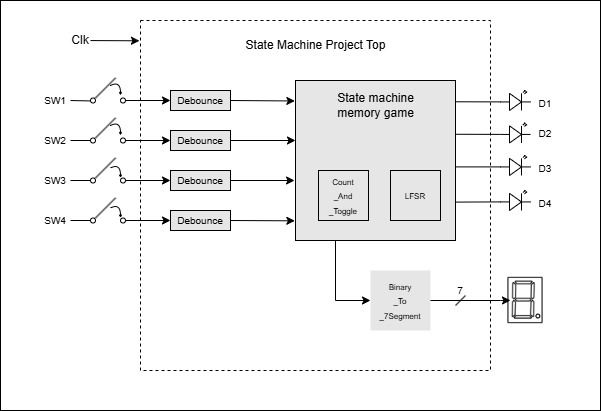

The diagram above was exported from draw.io. Its source (the exported page's mxGraphModel, read from the mxfile embedded in the PNG):
<mxGraphModel dx="786" dy="457" grid="1" gridSize="10" guides="1" tooltips="1" connect="1" arrows="1" fold="1" page="1" pageScale="1" pageWidth="850" pageHeight="1100" math="0" shadow="0">
  <root>
    <mxCell id="0" />
    <mxCell id="1" parent="0" />
    <mxCell id="4U_-m0zaXCtohNVBjF5Q-3" value="" style="whiteSpace=wrap;html=1;aspect=fixed;dashed=1;movable=1;resizable=1;rotatable=1;deletable=1;editable=1;locked=0;connectable=1;" parent="1" vertex="1">
      <mxGeometry x="270" y="40" width="350" height="350" as="geometry" />
    </mxCell>
    <mxCell id="4U_-m0zaXCtohNVBjF5Q-4" value="State Machine Project Top" style="text;html=1;align=center;verticalAlign=middle;whiteSpace=wrap;rounded=0;" parent="1" vertex="1">
      <mxGeometry x="372.5" y="50" width="145" height="30" as="geometry" />
    </mxCell>
    <mxCell id="4U_-m0zaXCtohNVBjF5Q-75" style="edgeStyle=none;rounded=0;orthogonalLoop=1;jettySize=auto;html=1;exitX=0.25;exitY=1;exitDx=0;exitDy=0;entryX=0;entryY=0.5;entryDx=0;entryDy=0;" parent="1" source="4U_-m0zaXCtohNVBjF5Q-5" target="4U_-m0zaXCtohNVBjF5Q-74" edge="1">
      <mxGeometry relative="1" as="geometry">
        <Array as="points">
          <mxPoint x="465" y="320" />
        </Array>
      </mxGeometry>
    </mxCell>
    <mxCell id="4U_-m0zaXCtohNVBjF5Q-5" value="" style="whiteSpace=wrap;html=1;aspect=fixed;fillColor=#E6E6E6;" parent="1" vertex="1">
      <mxGeometry x="425" y="100" width="160" height="160" as="geometry" />
    </mxCell>
    <mxCell id="4U_-m0zaXCtohNVBjF5Q-6" value="State machine memory game" style="text;html=1;align=center;verticalAlign=middle;whiteSpace=wrap;rounded=0;" parent="1" vertex="1">
      <mxGeometry x="462.5" y="110" width="85" height="30" as="geometry" />
    </mxCell>
    <mxCell id="4U_-m0zaXCtohNVBjF5Q-7" value="" style="whiteSpace=wrap;html=1;aspect=fixed;fillColor=#E6E6E6;" parent="1" vertex="1">
      <mxGeometry x="448" y="190" width="50" height="50" as="geometry" />
    </mxCell>
    <mxCell id="4U_-m0zaXCtohNVBjF5Q-8" value="" style="whiteSpace=wrap;html=1;aspect=fixed;fillColor=#E6E6E6;" parent="1" vertex="1">
      <mxGeometry x="520" y="190" width="50" height="50" as="geometry" />
    </mxCell>
    <mxCell id="4U_-m0zaXCtohNVBjF5Q-9" value="&lt;font style=&quot;font-size: 8px;&quot;&gt;Count&lt;/font&gt;&lt;div&gt;&lt;font style=&quot;font-size: 8px;&quot;&gt;_&lt;/font&gt;&lt;span style=&quot;font-size: 8px; background-color: initial;&quot;&gt;And&lt;/span&gt;&lt;/div&gt;&lt;div&gt;&lt;span style=&quot;font-size: 8px; background-color: initial;&quot;&gt;_&lt;/span&gt;&lt;span style=&quot;font-size: 8px; background-color: initial;&quot;&gt;Toggle&lt;/span&gt;&lt;/div&gt;" style="text;html=1;align=center;verticalAlign=middle;whiteSpace=wrap;rounded=0;" parent="1" vertex="1">
      <mxGeometry x="443" y="185" width="60" height="60" as="geometry" />
    </mxCell>
    <mxCell id="4U_-m0zaXCtohNVBjF5Q-10" value="&lt;span style=&quot;font-size: 8px;&quot;&gt;LFSR&lt;/span&gt;" style="text;html=1;align=center;verticalAlign=middle;whiteSpace=wrap;rounded=0;" parent="1" vertex="1">
      <mxGeometry x="515" y="185" width="60" height="60" as="geometry" />
    </mxCell>
    <mxCell id="4U_-m0zaXCtohNVBjF5Q-11" value="" style="rounded=0;whiteSpace=wrap;html=1;fillColor=#E6E6E6;" parent="1" vertex="1">
      <mxGeometry x="300" y="110" width="60" height="20" as="geometry" />
    </mxCell>
    <mxCell id="4U_-m0zaXCtohNVBjF5Q-12" value="" style="rounded=0;whiteSpace=wrap;html=1;fillColor=#E6E6E6;" parent="1" vertex="1">
      <mxGeometry x="300" y="150" width="60" height="20" as="geometry" />
    </mxCell>
    <mxCell id="4U_-m0zaXCtohNVBjF5Q-13" value="" style="rounded=0;whiteSpace=wrap;html=1;fillColor=#E6E6E6;" parent="1" vertex="1">
      <mxGeometry x="300" y="190" width="60" height="20" as="geometry" />
    </mxCell>
    <mxCell id="4U_-m0zaXCtohNVBjF5Q-14" value="" style="rounded=0;whiteSpace=wrap;html=1;fillColor=#E6E6E6;" parent="1" vertex="1">
      <mxGeometry x="300" y="230" width="60" height="20" as="geometry" />
    </mxCell>
    <mxCell id="4U_-m0zaXCtohNVBjF5Q-15" value="&lt;font style=&quot;font-size: 10px;&quot;&gt;Debounce&lt;/font&gt;" style="text;html=1;align=center;verticalAlign=middle;whiteSpace=wrap;rounded=0;" parent="1" vertex="1">
      <mxGeometry x="300" y="105" width="60" height="30" as="geometry" />
    </mxCell>
    <mxCell id="4U_-m0zaXCtohNVBjF5Q-16" value="&lt;font style=&quot;font-size: 10px;&quot;&gt;Debounce&lt;/font&gt;" style="text;html=1;align=center;verticalAlign=middle;whiteSpace=wrap;rounded=0;" parent="1" vertex="1">
      <mxGeometry x="300" y="145" width="60" height="30" as="geometry" />
    </mxCell>
    <mxCell id="4U_-m0zaXCtohNVBjF5Q-17" value="&lt;font style=&quot;font-size: 10px;&quot;&gt;Debounce&lt;/font&gt;" style="text;html=1;align=center;verticalAlign=middle;whiteSpace=wrap;rounded=0;" parent="1" vertex="1">
      <mxGeometry x="300" y="185" width="60" height="30" as="geometry" />
    </mxCell>
    <mxCell id="4U_-m0zaXCtohNVBjF5Q-18" value="&lt;font style=&quot;font-size: 10px;&quot;&gt;Debounce&lt;/font&gt;" style="text;html=1;align=center;verticalAlign=middle;whiteSpace=wrap;rounded=0;" parent="1" vertex="1">
      <mxGeometry x="300" y="225" width="60" height="30" as="geometry" />
    </mxCell>
    <mxCell id="4U_-m0zaXCtohNVBjF5Q-22" style="edgeStyle=none;rounded=0;orthogonalLoop=1;jettySize=auto;html=1;exitX=1;exitY=0.5;exitDx=0;exitDy=0;entryX=-0.004;entryY=0.128;entryDx=0;entryDy=0;entryPerimeter=0;" parent="1" source="4U_-m0zaXCtohNVBjF5Q-15" target="4U_-m0zaXCtohNVBjF5Q-5" edge="1">
      <mxGeometry relative="1" as="geometry" />
    </mxCell>
    <mxCell id="4U_-m0zaXCtohNVBjF5Q-23" style="edgeStyle=none;rounded=0;orthogonalLoop=1;jettySize=auto;html=1;exitX=1;exitY=0.5;exitDx=0;exitDy=0;" parent="1" source="4U_-m0zaXCtohNVBjF5Q-16" edge="1">
      <mxGeometry relative="1" as="geometry">
        <mxPoint x="425" y="160" as="targetPoint" />
      </mxGeometry>
    </mxCell>
    <mxCell id="4U_-m0zaXCtohNVBjF5Q-24" style="edgeStyle=none;rounded=0;orthogonalLoop=1;jettySize=auto;html=1;exitX=1;exitY=0.5;exitDx=0;exitDy=0;entryX=-0.006;entryY=0.625;entryDx=0;entryDy=0;entryPerimeter=0;" parent="1" source="4U_-m0zaXCtohNVBjF5Q-17" target="4U_-m0zaXCtohNVBjF5Q-5" edge="1">
      <mxGeometry relative="1" as="geometry" />
    </mxCell>
    <mxCell id="4U_-m0zaXCtohNVBjF5Q-25" style="edgeStyle=none;rounded=0;orthogonalLoop=1;jettySize=auto;html=1;exitX=1;exitY=0.5;exitDx=0;exitDy=0;entryX=-0.004;entryY=0.877;entryDx=0;entryDy=0;entryPerimeter=0;" parent="1" source="4U_-m0zaXCtohNVBjF5Q-18" target="4U_-m0zaXCtohNVBjF5Q-5" edge="1">
      <mxGeometry relative="1" as="geometry">
        <mxPoint x="420" y="240" as="targetPoint" />
      </mxGeometry>
    </mxCell>
    <mxCell id="4U_-m0zaXCtohNVBjF5Q-26" value="Clk" style="text;html=1;align=center;verticalAlign=middle;whiteSpace=wrap;rounded=0;" parent="1" vertex="1">
      <mxGeometry x="200" y="50" width="20" height="20" as="geometry" />
    </mxCell>
    <mxCell id="4U_-m0zaXCtohNVBjF5Q-32" style="edgeStyle=none;rounded=0;orthogonalLoop=1;jettySize=auto;html=1;entryX=-0.003;entryY=0.058;entryDx=0;entryDy=0;entryPerimeter=0;" parent="1" source="4U_-m0zaXCtohNVBjF5Q-26" target="4U_-m0zaXCtohNVBjF5Q-3" edge="1">
      <mxGeometry relative="1" as="geometry" />
    </mxCell>
    <mxCell id="4U_-m0zaXCtohNVBjF5Q-34" style="edgeStyle=none;rounded=0;orthogonalLoop=1;jettySize=auto;html=1;entryX=0;entryY=0.5;entryDx=0;entryDy=0;" parent="1" source="4U_-m0zaXCtohNVBjF5Q-33" target="4U_-m0zaXCtohNVBjF5Q-15" edge="1">
      <mxGeometry relative="1" as="geometry" />
    </mxCell>
    <mxCell id="4U_-m0zaXCtohNVBjF5Q-33" value="" style="ellipse;whiteSpace=wrap;html=1;aspect=fixed;" parent="1" vertex="1">
      <mxGeometry x="250" y="117.5" width="5" height="5" as="geometry" />
    </mxCell>
    <mxCell id="4U_-m0zaXCtohNVBjF5Q-36" style="edgeStyle=none;rounded=0;orthogonalLoop=1;jettySize=auto;html=1;entryX=0;entryY=0.5;entryDx=0;entryDy=0;" parent="1" source="4U_-m0zaXCtohNVBjF5Q-35" target="4U_-m0zaXCtohNVBjF5Q-16" edge="1">
      <mxGeometry relative="1" as="geometry" />
    </mxCell>
    <mxCell id="4U_-m0zaXCtohNVBjF5Q-35" value="" style="ellipse;whiteSpace=wrap;html=1;aspect=fixed;" parent="1" vertex="1">
      <mxGeometry x="250" y="157.5" width="5" height="5" as="geometry" />
    </mxCell>
    <mxCell id="4U_-m0zaXCtohNVBjF5Q-39" style="edgeStyle=none;rounded=0;orthogonalLoop=1;jettySize=auto;html=1;exitX=1;exitY=0.5;exitDx=0;exitDy=0;entryX=0;entryY=0.5;entryDx=0;entryDy=0;" parent="1" source="4U_-m0zaXCtohNVBjF5Q-37" target="4U_-m0zaXCtohNVBjF5Q-17" edge="1">
      <mxGeometry relative="1" as="geometry" />
    </mxCell>
    <mxCell id="4U_-m0zaXCtohNVBjF5Q-37" value="" style="ellipse;whiteSpace=wrap;html=1;aspect=fixed;" parent="1" vertex="1">
      <mxGeometry x="250" y="197.5" width="5" height="5" as="geometry" />
    </mxCell>
    <mxCell id="4U_-m0zaXCtohNVBjF5Q-40" style="edgeStyle=none;rounded=0;orthogonalLoop=1;jettySize=auto;html=1;entryX=0;entryY=0.5;entryDx=0;entryDy=0;" parent="1" source="4U_-m0zaXCtohNVBjF5Q-38" target="4U_-m0zaXCtohNVBjF5Q-18" edge="1">
      <mxGeometry relative="1" as="geometry" />
    </mxCell>
    <mxCell id="4U_-m0zaXCtohNVBjF5Q-38" value="" style="ellipse;whiteSpace=wrap;html=1;aspect=fixed;" parent="1" vertex="1">
      <mxGeometry x="250" y="237.5" width="5" height="5" as="geometry" />
    </mxCell>
    <mxCell id="4U_-m0zaXCtohNVBjF5Q-41" value="" style="ellipse;whiteSpace=wrap;html=1;aspect=fixed;rotation=35;" parent="1" vertex="1">
      <mxGeometry x="220" y="117.5" width="5" height="5" as="geometry" />
    </mxCell>
    <mxCell id="4U_-m0zaXCtohNVBjF5Q-42" value="" style="ellipse;whiteSpace=wrap;html=1;aspect=fixed;" parent="1" vertex="1">
      <mxGeometry x="220" y="237.5" width="5" height="5" as="geometry" />
    </mxCell>
    <mxCell id="4U_-m0zaXCtohNVBjF5Q-43" value="" style="ellipse;whiteSpace=wrap;html=1;aspect=fixed;" parent="1" vertex="1">
      <mxGeometry x="220" y="197.5" width="5" height="5" as="geometry" />
    </mxCell>
    <mxCell id="4U_-m0zaXCtohNVBjF5Q-44" value="" style="ellipse;whiteSpace=wrap;html=1;aspect=fixed;" parent="1" vertex="1">
      <mxGeometry x="220" y="157.5" width="5" height="5" as="geometry" />
    </mxCell>
    <mxCell id="4U_-m0zaXCtohNVBjF5Q-45" value="" style="endArrow=none;html=1;rounded=0;" parent="1" edge="1">
      <mxGeometry width="50" height="50" relative="1" as="geometry">
        <mxPoint x="225" y="117.5" as="sourcePoint" />
        <mxPoint x="245" y="97.5" as="targetPoint" />
      </mxGeometry>
    </mxCell>
    <mxCell id="4U_-m0zaXCtohNVBjF5Q-49" value="" style="endArrow=classic;html=1;rounded=0;strokeWidth=1;jumpSize=5;fontSize=9;horizontal=1;fontStyle=0;flowAnimation=0;shadow=0;curved=1;endSize=1;startSize=0;" parent="1" edge="1">
      <mxGeometry width="50" height="50" relative="1" as="geometry">
        <mxPoint x="240" y="105" as="sourcePoint" />
        <mxPoint x="250" y="115" as="targetPoint" />
        <Array as="points">
          <mxPoint x="250" y="100" />
        </Array>
      </mxGeometry>
    </mxCell>
    <mxCell id="4U_-m0zaXCtohNVBjF5Q-54" value="" style="endArrow=none;html=1;rounded=0;" parent="1" edge="1">
      <mxGeometry width="50" height="50" relative="1" as="geometry">
        <mxPoint x="225" y="157.5" as="sourcePoint" />
        <mxPoint x="245" y="137.5" as="targetPoint" />
      </mxGeometry>
    </mxCell>
    <mxCell id="4U_-m0zaXCtohNVBjF5Q-55" value="" style="endArrow=classic;html=1;rounded=0;strokeWidth=1;jumpSize=5;fontSize=9;horizontal=1;fontStyle=0;flowAnimation=0;shadow=0;curved=1;endSize=1;startSize=0;" parent="1" edge="1">
      <mxGeometry width="50" height="50" relative="1" as="geometry">
        <mxPoint x="240" y="145" as="sourcePoint" />
        <mxPoint x="250" y="155" as="targetPoint" />
        <Array as="points">
          <mxPoint x="250" y="140" />
        </Array>
      </mxGeometry>
    </mxCell>
    <mxCell id="4U_-m0zaXCtohNVBjF5Q-57" value="" style="endArrow=none;html=1;rounded=0;" parent="1" edge="1">
      <mxGeometry width="50" height="50" relative="1" as="geometry">
        <mxPoint x="225" y="197.5" as="sourcePoint" />
        <mxPoint x="245" y="177.5" as="targetPoint" />
      </mxGeometry>
    </mxCell>
    <mxCell id="4U_-m0zaXCtohNVBjF5Q-58" value="" style="endArrow=classic;html=1;rounded=0;strokeWidth=1;jumpSize=5;fontSize=9;horizontal=1;fontStyle=0;flowAnimation=0;shadow=0;curved=1;endSize=1;startSize=0;" parent="1" edge="1">
      <mxGeometry width="50" height="50" relative="1" as="geometry">
        <mxPoint x="240" y="187.5" as="sourcePoint" />
        <mxPoint x="250" y="197.5" as="targetPoint" />
        <Array as="points">
          <mxPoint x="250" y="182.5" />
        </Array>
      </mxGeometry>
    </mxCell>
    <mxCell id="4U_-m0zaXCtohNVBjF5Q-59" value="" style="endArrow=none;html=1;rounded=0;" parent="1" edge="1">
      <mxGeometry width="50" height="50" relative="1" as="geometry">
        <mxPoint x="225" y="237.5" as="sourcePoint" />
        <mxPoint x="245" y="217.5" as="targetPoint" />
      </mxGeometry>
    </mxCell>
    <mxCell id="4U_-m0zaXCtohNVBjF5Q-60" value="" style="endArrow=classic;html=1;rounded=0;strokeWidth=1;jumpSize=5;fontSize=9;horizontal=1;fontStyle=0;flowAnimation=0;shadow=0;curved=1;endSize=1;startSize=0;" parent="1" edge="1">
      <mxGeometry width="50" height="50" relative="1" as="geometry">
        <mxPoint x="240" y="227.5" as="sourcePoint" />
        <mxPoint x="250" y="237.5" as="targetPoint" />
        <Array as="points">
          <mxPoint x="250" y="222.5" />
        </Array>
      </mxGeometry>
    </mxCell>
    <mxCell id="4U_-m0zaXCtohNVBjF5Q-73" style="edgeStyle=none;rounded=0;orthogonalLoop=1;jettySize=auto;html=1;exitX=1;exitY=0.5;exitDx=0;exitDy=0;entryX=0;entryY=1;entryDx=0;entryDy=0;endArrow=none;endFill=0;" parent="1" source="4U_-m0zaXCtohNVBjF5Q-61" target="4U_-m0zaXCtohNVBjF5Q-41" edge="1">
      <mxGeometry relative="1" as="geometry" />
    </mxCell>
    <mxCell id="4U_-m0zaXCtohNVBjF5Q-61" value="&lt;font style=&quot;font-size: 10px;&quot;&gt;SW1&lt;/font&gt;" style="text;html=1;align=center;verticalAlign=middle;whiteSpace=wrap;rounded=0;" parent="1" vertex="1">
      <mxGeometry x="170" y="112.5" width="30" height="15" as="geometry" />
    </mxCell>
    <mxCell id="4U_-m0zaXCtohNVBjF5Q-69" style="edgeStyle=none;rounded=0;orthogonalLoop=1;jettySize=auto;html=1;entryX=0;entryY=0.5;entryDx=0;entryDy=0;endArrow=none;endFill=0;" parent="1" source="4U_-m0zaXCtohNVBjF5Q-62" target="4U_-m0zaXCtohNVBjF5Q-44" edge="1">
      <mxGeometry relative="1" as="geometry" />
    </mxCell>
    <mxCell id="4U_-m0zaXCtohNVBjF5Q-62" value="&lt;font style=&quot;font-size: 10px;&quot;&gt;SW2&lt;/font&gt;" style="text;html=1;align=center;verticalAlign=middle;whiteSpace=wrap;rounded=0;" parent="1" vertex="1">
      <mxGeometry x="170" y="152.5" width="30" height="15" as="geometry" />
    </mxCell>
    <mxCell id="4U_-m0zaXCtohNVBjF5Q-68" style="edgeStyle=none;rounded=0;orthogonalLoop=1;jettySize=auto;html=1;entryX=0;entryY=0.5;entryDx=0;entryDy=0;endArrow=none;endFill=0;" parent="1" source="4U_-m0zaXCtohNVBjF5Q-63" target="4U_-m0zaXCtohNVBjF5Q-43" edge="1">
      <mxGeometry relative="1" as="geometry" />
    </mxCell>
    <mxCell id="4U_-m0zaXCtohNVBjF5Q-63" value="&lt;font style=&quot;font-size: 10px;&quot;&gt;SW3&lt;/font&gt;" style="text;html=1;align=center;verticalAlign=middle;whiteSpace=wrap;rounded=0;" parent="1" vertex="1">
      <mxGeometry x="170" y="192.5" width="30" height="15" as="geometry" />
    </mxCell>
    <mxCell id="4U_-m0zaXCtohNVBjF5Q-67" style="rounded=0;orthogonalLoop=1;jettySize=auto;html=1;entryX=0;entryY=0.5;entryDx=0;entryDy=0;endFill=0;startFill=1;ignoreEdge=0;endArrow=none;" parent="1" source="4U_-m0zaXCtohNVBjF5Q-64" target="4U_-m0zaXCtohNVBjF5Q-42" edge="1">
      <mxGeometry relative="1" as="geometry" />
    </mxCell>
    <mxCell id="4U_-m0zaXCtohNVBjF5Q-64" value="&lt;font style=&quot;font-size: 10px;&quot;&gt;SW4&lt;/font&gt;" style="text;html=1;align=center;verticalAlign=middle;whiteSpace=wrap;rounded=0;" parent="1" vertex="1">
      <mxGeometry x="170" y="232.5" width="30" height="15" as="geometry" />
    </mxCell>
    <mxCell id="4U_-m0zaXCtohNVBjF5Q-74" value="&lt;span style=&quot;font-size: 8px;&quot;&gt;Binary&lt;/span&gt;&lt;div&gt;&lt;span style=&quot;font-size: 8px;&quot;&gt;_To&lt;/span&gt;&lt;/div&gt;&lt;div&gt;&lt;span style=&quot;font-size: 8px;&quot;&gt;_7Segment&lt;/span&gt;&lt;/div&gt;" style="text;html=1;align=center;verticalAlign=middle;whiteSpace=wrap;rounded=0;fillColor=#E6E6E6;" parent="1" vertex="1">
      <mxGeometry x="500" y="290" width="60" height="60" as="geometry" />
    </mxCell>
    <mxCell id="4U_-m0zaXCtohNVBjF5Q-76" value="" style="verticalLabelPosition=bottom;shadow=0;dashed=0;align=center;html=1;verticalAlign=top;shape=mxgraph.electrical.opto_electronics.led_2;pointerEvents=1;" parent="1" vertex="1">
      <mxGeometry x="630" y="110" width="30" height="20" as="geometry" />
    </mxCell>
    <mxCell id="4U_-m0zaXCtohNVBjF5Q-77" value="" style="verticalLabelPosition=bottom;shadow=0;dashed=0;align=center;html=1;verticalAlign=top;shape=mxgraph.electrical.opto_electronics.led_2;pointerEvents=1;" parent="1" vertex="1">
      <mxGeometry x="630" y="142.5" width="30" height="20" as="geometry" />
    </mxCell>
    <mxCell id="4U_-m0zaXCtohNVBjF5Q-78" value="" style="verticalLabelPosition=bottom;shadow=0;dashed=0;align=center;html=1;verticalAlign=top;shape=mxgraph.electrical.opto_electronics.led_2;pointerEvents=1;" parent="1" vertex="1">
      <mxGeometry x="630" y="175" width="30" height="20" as="geometry" />
    </mxCell>
    <mxCell id="4U_-m0zaXCtohNVBjF5Q-79" value="" style="verticalLabelPosition=bottom;shadow=0;dashed=0;align=center;html=1;verticalAlign=top;shape=mxgraph.electrical.opto_electronics.led_2;pointerEvents=1;" parent="1" vertex="1">
      <mxGeometry x="630" y="210" width="30" height="20" as="geometry" />
    </mxCell>
    <mxCell id="4U_-m0zaXCtohNVBjF5Q-84" style="edgeStyle=none;rounded=0;orthogonalLoop=1;jettySize=auto;html=1;exitX=1.001;exitY=0.133;exitDx=0;exitDy=0;exitPerimeter=0;entryX=0;entryY=0.57;entryDx=0;entryDy=0;entryPerimeter=0;endArrow=none;endFill=0;" parent="1" source="4U_-m0zaXCtohNVBjF5Q-5" target="4U_-m0zaXCtohNVBjF5Q-76" edge="1">
      <mxGeometry relative="1" as="geometry" />
    </mxCell>
    <mxCell id="4U_-m0zaXCtohNVBjF5Q-85" style="edgeStyle=none;rounded=0;orthogonalLoop=1;jettySize=auto;html=1;exitX=0.998;exitY=0.336;exitDx=0;exitDy=0;exitPerimeter=0;entryX=0;entryY=0.57;entryDx=0;entryDy=0;entryPerimeter=0;endArrow=none;endFill=0;" parent="1" source="4U_-m0zaXCtohNVBjF5Q-5" target="4U_-m0zaXCtohNVBjF5Q-77" edge="1">
      <mxGeometry relative="1" as="geometry" />
    </mxCell>
    <mxCell id="4U_-m0zaXCtohNVBjF5Q-86" style="edgeStyle=none;rounded=0;orthogonalLoop=1;jettySize=auto;html=1;exitX=1.001;exitY=0.54;exitDx=0;exitDy=0;exitPerimeter=0;entryX=0;entryY=0.57;entryDx=0;entryDy=0;entryPerimeter=0;endArrow=none;endFill=0;" parent="1" source="4U_-m0zaXCtohNVBjF5Q-5" target="4U_-m0zaXCtohNVBjF5Q-78" edge="1">
      <mxGeometry relative="1" as="geometry" />
    </mxCell>
    <mxCell id="4U_-m0zaXCtohNVBjF5Q-87" style="edgeStyle=none;rounded=0;orthogonalLoop=1;jettySize=auto;html=1;exitX=1.002;exitY=0.76;exitDx=0;exitDy=0;exitPerimeter=0;entryX=0;entryY=0.57;entryDx=0;entryDy=0;entryPerimeter=0;endArrow=none;endFill=0;" parent="1" source="4U_-m0zaXCtohNVBjF5Q-5" target="4U_-m0zaXCtohNVBjF5Q-79" edge="1">
      <mxGeometry relative="1" as="geometry" />
    </mxCell>
    <mxCell id="4U_-m0zaXCtohNVBjF5Q-88" value="&lt;font style=&quot;font-size: 10px;&quot;&gt;D1&lt;/font&gt;" style="text;html=1;align=center;verticalAlign=middle;whiteSpace=wrap;rounded=0;" parent="1" vertex="1">
      <mxGeometry x="660" y="110" width="30" height="25" as="geometry" />
    </mxCell>
    <mxCell id="4U_-m0zaXCtohNVBjF5Q-89" value="&lt;font style=&quot;font-size: 10px;&quot;&gt;D2&lt;/font&gt;" style="text;html=1;align=center;verticalAlign=middle;whiteSpace=wrap;rounded=0;" parent="1" vertex="1">
      <mxGeometry x="660" y="140" width="30" height="25" as="geometry" />
    </mxCell>
    <mxCell id="4U_-m0zaXCtohNVBjF5Q-90" value="&lt;font style=&quot;font-size: 10px;&quot;&gt;D3&lt;/font&gt;" style="text;html=1;align=center;verticalAlign=middle;whiteSpace=wrap;rounded=0;" parent="1" vertex="1">
      <mxGeometry x="660" y="175" width="30" height="25" as="geometry" />
    </mxCell>
    <mxCell id="4U_-m0zaXCtohNVBjF5Q-91" value="&lt;span style=&quot;font-size: 10px;&quot;&gt;D4&lt;/span&gt;" style="text;html=1;align=center;verticalAlign=middle;whiteSpace=wrap;rounded=0;" parent="1" vertex="1">
      <mxGeometry x="660" y="210" width="30" height="25" as="geometry" />
    </mxCell>
    <mxCell id="4U_-m0zaXCtohNVBjF5Q-97" style="edgeStyle=none;rounded=0;orthogonalLoop=1;jettySize=auto;html=1;exitX=0;exitY=0.5;exitDx=0;exitDy=0;entryX=1;entryY=0.5;entryDx=0;entryDy=0;endArrow=none;endFill=0;" parent="1" source="4U_-m0zaXCtohNVBjF5Q-92" target="4U_-m0zaXCtohNVBjF5Q-74" edge="1">
      <mxGeometry relative="1" as="geometry" />
    </mxCell>
    <mxCell id="4U_-m0zaXCtohNVBjF5Q-92" value="" style="shape=image;verticalLabelPosition=bottom;labelBackgroundColor=default;verticalAlign=top;aspect=fixed;imageAspect=0;image=data:image/png,(base64 omitted: 15292 chars);" parent="1" vertex="1">
      <mxGeometry x="630" y="295" width="50" height="50" as="geometry" />
    </mxCell>
    <mxCell id="4U_-m0zaXCtohNVBjF5Q-95" style="edgeStyle=none;rounded=0;orthogonalLoop=1;jettySize=auto;html=1;exitX=0;exitY=0.5;exitDx=0;exitDy=0;entryX=0.2;entryY=0.498;entryDx=0;entryDy=0;entryPerimeter=0;" parent="1" source="4U_-m0zaXCtohNVBjF5Q-92" target="4U_-m0zaXCtohNVBjF5Q-92" edge="1">
      <mxGeometry relative="1" as="geometry" />
    </mxCell>
    <mxCell id="4U_-m0zaXCtohNVBjF5Q-98" value="" style="endArrow=none;html=1;rounded=0;" parent="1" edge="1">
      <mxGeometry width="50" height="50" relative="1" as="geometry">
        <mxPoint x="585" y="325" as="sourcePoint" />
        <mxPoint x="595" y="315" as="targetPoint" />
      </mxGeometry>
    </mxCell>
    <mxCell id="4U_-m0zaXCtohNVBjF5Q-99" value="&lt;font style=&quot;font-size: 10px;&quot;&gt;7&lt;/font&gt;" style="text;html=1;align=center;verticalAlign=middle;whiteSpace=wrap;rounded=0;" parent="1" vertex="1">
      <mxGeometry x="560" y="295" width="60" height="30" as="geometry" />
    </mxCell>
    <mxCell id="JijBZOIm4Mh8wWoAUcYL-1" value="" style="rounded=0;whiteSpace=wrap;html=1;fillColor=none;" vertex="1" parent="1">
      <mxGeometry x="130" y="20" width="600" height="410" as="geometry" />
    </mxCell>
  </root>
</mxGraphModel>